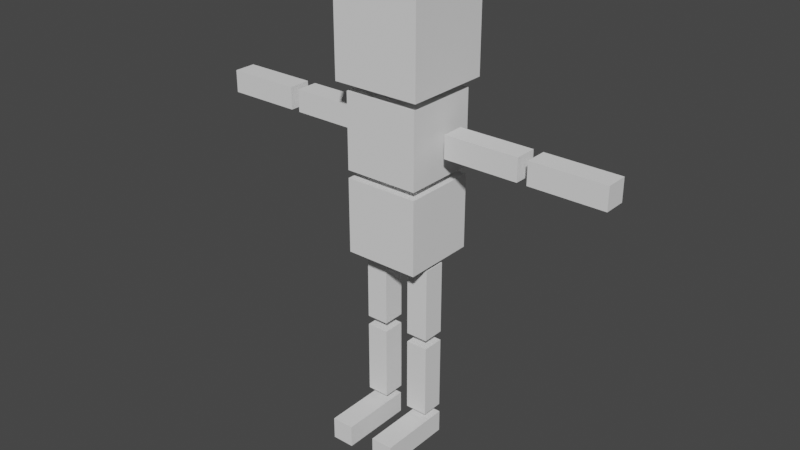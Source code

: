 # Source: untitled.blend  (saved by Blender 2.82.7; exported with 4.5.12 LTS)
import bpy
from mathutils import Matrix  # noqa: F401  (used for matrix-valued properties, if any)

bpy.ops.wm.read_factory_settings(use_empty=True)
scene = bpy.context.scene
scene.name = 'Scene'

# ---- collections
col_collection = bpy.data.collections.new('Collection'); scene.collection.children.link(col_collection)
col_dudemesh = bpy.data.collections.new('DudeMesh'); col_collection.children.link(col_dudemesh)

# ---- world
world_world = bpy.data.worlds.new('World'); scene.world = world_world
world_world.use_nodes = True; world_world.node_tree.nodes.clear()
_N = world_world.node_tree.nodes; _L = world_world.node_tree.links
n0 = _N.new('ShaderNodeOutputWorld'); n0.name = 'World Output'; n0.location = (300, 300)
n1 = _N.new('ShaderNodeBackground'); n1.name = 'Background'; n1.location = (10, 300)
n1.inputs[0].default_value = (0.05088, 0.05088, 0.05088, 1.0)
_L.new(n1.outputs[0], n0.inputs[0])
n0.is_active_output = True
world_world.color = (0.05088, 0.05088, 0.05088)
world_world.use_sun_shadow = False
world_world.sun_shadow_jitter_overblur = 0.0

# ---- meshes
me_cube_008 = bpy.data.meshes.new('Cube.008')
me_cube_008.from_pydata([(-1.0, -1.0, -1.0), (-1.0, -1.0, 1.0), (-1.0, 1.0, -1.0), (-1.0, 1.0, 1.0), (1.0, -1.0, -1.0), (1.0, -1.0, 1.0), (1.0, 1.0, -1.0), (1.0, 1.0, 1.0), (-1.976, -5.977, -28.08), (-1.376, -5.977, -28.08), (-1.976, -5.977, -26.08), (-1.376, -5.977, -26.08), (-1.976, 0.6892, -28.08), (-1.376, 0.6892, -28.08), (-1.976, 0.6892, -26.08), (-1.376, 0.6892, -26.08), (-3.297, -5.977, -28.08), (-2.697, -5.977, -28.08), (-3.297, -5.977, -26.08), (-2.697, -5.977, -26.08), (-3.297, 0.6892, -28.08), (-2.697, 0.6892, -28.08), (-3.297, 0.6892, -26.08), (-2.697, 0.6892, -26.08), (-3.499, -3.929, 4.153), (-3.499, -3.929, 12.01), (-3.499, 3.929, 4.153), (-3.499, 3.929, 12.01), (-1.141, -3.929, 4.153), (-1.141, -3.929, 12.01), (-1.141, 3.929, 4.153), (-1.141, 3.929, 12.01), (-2.002, -1.253, -18.69), (-1.402, -1.253, -18.69), (-2.002, 0.7468, -18.69), (-1.402, 0.7468, -18.69), (-2.002, -1.253, -25.36), (-1.402, -1.253, -25.36), (-2.002, 0.7468, -25.36), (-1.402, 0.7468, -25.36), (-3.297, -1.253, -18.69), (-2.697, -1.253, -18.69), (-3.297, 0.7468, -18.69), (-2.697, 0.7468, -18.69), (-3.297, -1.253, -25.36), (-2.697, -1.253, -25.36), (-3.297, 0.7468, -25.36), (-2.697, 0.7468, -25.36), (-2.002, -1.253, -11.18), (-1.402, -1.253, -11.18), (-2.002, 0.7468, -11.18), (-1.402, 0.7468, -11.18), (-2.002, -1.253, -17.85), (-1.402, -1.253, -17.85), (-2.002, 0.7468, -17.85), (-1.402, 0.7468, -17.85), (-3.297, -1.253, -11.18), (-2.697, -1.253, -11.18), (-3.297, 0.7468, -11.18), (-2.697, 0.7468, -11.18), (-3.297, -1.253, -17.85), (-2.697, -1.253, -17.85), (-3.297, 0.7468, -17.85), (-2.697, 0.7468, -17.85), (-5.599, -1.0, -1.0), (-5.599, -1.0, 1.0), (-5.599, 1.0, -1.0), (-5.599, 1.0, 1.0), (-3.599, -1.0, -1.0), (-3.599, -1.0, 1.0), (-3.599, 1.0, -1.0), (-3.599, 1.0, 1.0), (1.253, -1.0, -1.0), (1.253, -1.0, 1.0), (1.253, 1.0, -1.0), (1.253, 1.0, 1.0), (3.253, -1.0, -1.0), (3.253, -1.0, 1.0), (3.253, 1.0, -1.0), (3.253, 1.0, 1.0), (-7.852, -1.0, -1.0), (-7.852, -1.0, 1.0), (-7.852, 1.0, -1.0), (-7.852, 1.0, 1.0), (-5.852, -1.0, -1.0), (-5.852, -1.0, 1.0), (-5.852, 1.0, -1.0), (-5.852, 1.0, 1.0), (-3.32, -3.333, -10.69), (-3.32, -3.333, -4.021), (-3.32, 3.333, -10.69), (-3.32, 3.333, -4.021), (-1.32, -3.333, -10.69), (-1.32, -3.333, -4.021), (-1.32, 3.333, -10.69), (-1.32, 3.333, -4.021), (-3.32, -3.333, -3.333), (-3.32, -3.333, 3.333), (-3.32, 3.333, -3.333), (-3.32, 3.333, 3.333), (-1.32, -3.333, -3.333), (-1.32, -3.333, 3.333), (-1.32, 3.333, -3.333), (-1.32, 3.333, 3.333)], [], [(0, 1, 3, 2), (2, 3, 7, 6), (6, 7, 5, 4), (4, 5, 1, 0), (2, 6, 4, 0), (7, 3, 1, 5), (8, 9, 11, 10), (10, 11, 15, 14), (14, 15, 13, 12), (12, 13, 9, 8), (10, 14, 12, 8), (15, 11, 9, 13), (16, 17, 19, 18), (18, 19, 23, 22), (22, 23, 21, 20), (20, 21, 17, 16), (18, 22, 20, 16), (23, 19, 17, 21), (24, 25, 27, 26), (26, 27, 31, 30), (30, 31, 29, 28), (28, 29, 25, 24), (26, 30, 28, 24), (31, 27, 25, 29), (32, 33, 35, 34), (34, 35, 39, 38), (38, 39, 37, 36), (36, 37, 33, 32), (34, 38, 36, 32), (39, 35, 33, 37), (40, 41, 43, 42), (42, 43, 47, 46), (46, 47, 45, 44), (44, 45, 41, 40), (42, 46, 44, 40), (47, 43, 41, 45), (48, 49, 51, 50), (50, 51, 55, 54), (54, 55, 53, 52), (52, 53, 49, 48), (50, 54, 52, 48), (55, 51, 49, 53), (56, 57, 59, 58), (58, 59, 63, 62), (62, 63, 61, 60), (60, 61, 57, 56), (58, 62, 60, 56), (63, 59, 57, 61), (64, 65, 67, 66), (66, 67, 71, 70), (70, 71, 69, 68), (68, 69, 65, 64), (66, 70, 68, 64), (71, 67, 65, 69), (72, 73, 75, 74), (74, 75, 79, 78), (78, 79, 77, 76), (76, 77, 73, 72), (74, 78, 76, 72), (79, 75, 73, 77), (80, 81, 83, 82), (82, 83, 87, 86), (86, 87, 85, 84), (84, 85, 81, 80), (82, 86, 84, 80), (87, 83, 81, 85), (88, 89, 91, 90), (90, 91, 95, 94), (94, 95, 93, 92), (92, 93, 89, 88), (90, 94, 92, 88), (95, 91, 89, 93), (96, 97, 99, 98), (98, 99, 103, 102), (102, 103, 101, 100), (100, 101, 97, 96), (98, 102, 100, 96), (103, 99, 97, 101)])
_uv = me_cube_008.uv_layers.new(name='UVMap')
_uv.uv.foreach_set('vector', [0.375, 0.0, 0.625, 0.0, 0.625, 0.25, 0.375, 0.25, 0.375, 0.25, 0.625, 0.25, 0.625, 0.5, 0.375, 0.5, 0.375, 0.5, 0.625, 0.5, 0.625, 0.75, 0.375, 0.75, 0.375, 0.75, 0.625, 0.75, 0.625, 1.0, 0.375, 1.0, 0.125, 0.5, 0.375, 0.5, 0.375, 0.75, 0.125, 0.75, 0.625, 0.5, 0.875, 0.5, 0.875, 0.75, 0.625, 0.75, 0.375, 0.0, 0.625, 0.0, 0.625, 0.25, 0.375, 0.25, 0.375, 0.25, 0.625, 0.25, 0.625, 0.5, 0.375, 0.5, 0.375, 0.5, 0.625, 0.5, 0.625, 0.75, 0.375, 0.75, 0.375, 0.75, 0.625, 0.75, 0.625, 1.0, 0.375, 1.0, 0.125, 0.5, 0.375, 0.5, 0.375, 0.75, 0.125, 0.75, 0.625, 0.5, 0.875, 0.5, 0.875, 0.75, 0.625, 0.75, 0.375, 0.0, 0.625, 0.0, 0.625, 0.25, 0.375, 0.25, 0.375, 0.25, 0.625, 0.25, 0.625, 0.5, 0.375, 0.5, 0.375, 0.5, 0.625, 0.5, 0.625, 0.75, 0.375, 0.75, 0.375, 0.75, 0.625, 0.75, 0.625, 1.0, 0.375, 1.0, 0.125, 0.5, 0.375, 0.5, 0.375, 0.75, 0.125, 0.75, 0.625, 0.5, 0.875, 0.5, 0.875, 0.75, 0.625, 0.75, 0.375, 0.0, 0.625, 0.0, 0.625, 0.25, 0.375, 0.25, 0.375, 0.25, 0.625, 0.25, 0.625, 0.5, 0.375, 0.5, 0.375, 0.5, 0.625, 0.5, 0.625, 0.75, 0.375, 0.75, 0.375, 0.75, 0.625, 0.75, 0.625, 1.0, 0.375, 1.0, 0.125, 0.5, 0.375, 0.5, 0.375, 0.75, 0.125, 0.75, 0.625, 0.5, 0.875, 0.5, 0.875, 0.75, 0.625, 0.75, 0.375, 0.0, 0.625, 0.0, 0.625, 0.25, 0.375, 0.25, 0.375, 0.25, 0.625, 0.25, 0.625, 0.5, 0.375, 0.5, 0.375, 0.5, 0.625, 0.5, 0.625, 0.75, 0.375, 0.75, 0.375, 0.75, 0.625, 0.75, 0.625, 1.0, 0.375, 1.0, 0.125, 0.5, 0.375, 0.5, 0.375, 0.75, 0.125, 0.75, 0.625, 0.5, 0.875, 0.5, 0.875, 0.75, 0.625, 0.75, 0.375, 0.0, 0.625, 0.0, 0.625, 0.25, 0.375, 0.25, 0.375, 0.25, 0.625, 0.25, 0.625, 0.5, 0.375, 0.5, 0.375, 0.5, 0.625, 0.5, 0.625, 0.75, 0.375, 0.75, 0.375, 0.75, 0.625, 0.75, 0.625, 1.0, 0.375, 1.0, 0.125, 0.5, 0.375, 0.5, 0.375, 0.75, 0.125, 0.75, 0.625, 0.5, 0.875, 0.5, 0.875, 0.75, 0.625, 0.75, 0.375, 0.0, 0.625, 0.0, 0.625, 0.25, 0.375, 0.25, 0.375, 0.25, 0.625, 0.25, 0.625, 0.5, 0.375, 0.5, 0.375, 0.5, 0.625, 0.5, 0.625, 0.75, 0.375, 0.75, 0.375, 0.75, 0.625, 0.75, 0.625, 1.0, 0.375, 1.0, 0.125, 0.5, 0.375, 0.5, 0.375, 0.75, 0.125, 0.75, 0.625, 0.5, 0.875, 0.5, 0.875, 0.75, 0.625, 0.75, 0.375, 0.0, 0.625, 0.0, 0.625, 0.25, 0.375, 0.25, 0.375, 0.25, 0.625, 0.25, 0.625, 0.5, 0.375, 0.5, 0.375, 0.5, 0.625, 0.5, 0.625, 0.75, 0.375, 0.75, 0.375, 0.75, 0.625, 0.75, 0.625, 1.0, 0.375, 1.0, 0.125, 0.5, 0.375, 0.5, 0.375, 0.75, 0.125, 0.75, 0.625, 0.5, 0.875, 0.5, 0.875, 0.75, 0.625, 0.75, 0.375, 0.0, 0.625, 0.0, 0.625, 0.25, 0.375, 0.25, 0.375, 0.25, 0.625, 0.25, 0.625, 0.5, 0.375, 0.5, 0.375, 0.5, 0.625, 0.5, 0.625, 0.75, 0.375, 0.75, 0.375, 0.75, 0.625, 0.75, 0.625, 1.0, 0.375, 1.0, 0.125, 0.5, 0.375, 0.5, 0.375, 0.75, 0.125, 0.75, 0.625, 0.5, 0.875, 0.5, 0.875, 0.75, 0.625, 0.75, 0.375, 0.0, 0.625, 0.0, 0.625, 0.25, 0.375, 0.25, 0.375, 0.25, 0.625, 0.25, 0.625, 0.5, 0.375, 0.5, 0.375, 0.5, 0.625, 0.5, 0.625, 0.75, 0.375, 0.75, 0.375, 0.75, 0.625, 0.75, 0.625, 1.0, 0.375, 1.0, 0.125, 0.5, 0.375, 0.5, 0.375, 0.75, 0.125, 0.75, 0.625, 0.5, 0.875, 0.5, 0.875, 0.75, 0.625, 0.75, 0.375, 0.0, 0.625, 0.0, 0.625, 0.25, 0.375, 0.25, 0.375, 0.25, 0.625, 0.25, 0.625, 0.5, 0.375, 0.5, 0.375, 0.5, 0.625, 0.5, 0.625, 0.75, 0.375, 0.75, 0.375, 0.75, 0.625, 0.75, 0.625, 1.0, 0.375, 1.0, 0.125, 0.5, 0.375, 0.5, 0.375, 0.75, 0.125, 0.75, 0.625, 0.5, 0.875, 0.5, 0.875, 0.75, 0.625, 0.75, 0.375, 0.0, 0.625, 0.0, 0.625, 0.25, 0.375, 0.25, 0.375, 0.25, 0.625, 0.25, 0.625, 0.5, 0.375, 0.5, 0.375, 0.5, 0.625, 0.5, 0.625, 0.75, 0.375, 0.75, 0.375, 0.75, 0.625, 0.75, 0.625, 1.0, 0.375, 1.0, 0.125, 0.5, 0.375, 0.5, 0.375, 0.75, 0.125, 0.75, 0.625, 0.5, 0.875, 0.5, 0.875, 0.75, 0.625, 0.75, 0.375, 0.0, 0.625, 0.0, 0.625, 0.25, 0.375, 0.25, 0.375, 0.25, 0.625, 0.25, 0.625, 0.5, 0.375, 0.5, 0.375, 0.5, 0.625, 0.5, 0.625, 0.75, 0.375, 0.75, 0.375, 0.75, 0.625, 0.75, 0.625, 1.0, 0.375, 1.0, 0.125, 0.5, 0.375, 0.5, 0.375, 0.75, 0.125, 0.75, 0.625, 0.5, 0.875, 0.5, 0.875, 0.75, 0.625, 0.75])
me_cube_008.use_remesh_fix_poles = True
me_cube_008.use_remesh_preserve_attributes = False
me_cube_008.use_mirror_vertex_groups = False
me_cube_008.update()
arm_armature = bpy.data.armatures.new('Armature')  # bones are not reproduced

# ---- objects
ob_dudearmature = bpy.data.objects.new('DudeArmature', arm_armature)
ob_dudemesh = bpy.data.objects.new('DudeMesh', me_cube_008)

# ---- transforms, parenting, visibility, modifiers, constraints
ob_dudearmature.location = (0.0, 0.0, 5.227)
ob_dudearmature.scale = (1.883, 1.883, 1.883)
ob_dudearmature.show_in_front = True
ob_dudearmature.lineart.crease_threshold = 0.0
ob_dudemesh.parent = ob_dudearmature
ob_dudemesh.matrix_parent_inverse = Matrix(((0.5312, -0.0, 0.0, -0.0), (-0.0, 0.5312, -0.0, 0.0), (0.0, -0.0, 0.5312, -2.777), (-0.0, 0.0, -0.0, 1.0)))
ob_dudemesh.location = (2.32, 0.0, 8.452)
ob_dudemesh.scale = (1.0, 0.3, 0.3)
ob_dudemesh.lineart.crease_threshold = 0.0
_vg = ob_dudemesh.vertex_groups.new(name='Belly')
for _i, _w in zip([88, 89, 90, 91, 92, 93, 94, 95], [0.1062, 0.8317, 0.09788, 0.8199, 0.09747, 0.8157, 0.07931, 0.5717]): _vg.add([_i], _w, 'REPLACE')
_vg = ob_dudemesh.vertex_groups.new(name='Chest')
_vg.add([96, 97, 98, 99, 100, 101, 102, 103], 1.0, 'REPLACE')
_vg = ob_dudemesh.vertex_groups.new(name='Head')
_vg.add([24, 25, 26, 27, 28, 29, 30, 31], 1.0, 'REPLACE')
_vg = ob_dudemesh.vertex_groups.new(name='Arm1_r')
_vg.add([64, 65, 66, 67, 68, 69, 70, 71], 1.0, 'REPLACE')
_vg = ob_dudemesh.vertex_groups.new(name='Arm2_r')
_vg.add([80, 81, 82, 83, 84, 85, 86, 87], 1.0, 'REPLACE')
_vg = ob_dudemesh.vertex_groups.new(name='Arm1_l')
_vg.add([0, 1, 2, 3, 4, 5, 6, 7], 1.0, 'REPLACE')
_vg = ob_dudemesh.vertex_groups.new(name='Arm2_l')
_vg.add([72, 73, 74, 75, 76, 77, 78, 79], 1.0, 'REPLACE')
_vg = ob_dudemesh.vertex_groups.new(name='Thigh_r')
for _i, _w in zip([56, 57, 58, 59, 60, 61, 62, 63, 88, 89, 90, 91, 92, 93, 94, 95, 98, 102], [1.0, 1.0, 1.0, 1.0, 1.0, 1.0, 1.0, 1.0, 0.01096, 0.001418, 0.05253, 5.35e-09, 0.00236, 0.02524, 7.332e-12, 4.285e-05, 0.0, 0.0]): _vg.add([_i], _w, 'REPLACE')
_vg = ob_dudemesh.vertex_groups.new(name='Shin_r')
for _i, _w in zip([12, 20, 21, 22, 23, 40, 41, 42, 43, 44, 45, 46, 47], [0.0, 0.000175, 0.009852, 0.05635, 0.03963, 1.0, 1.0, 1.0, 1.0, 1.0, 1.0, 1.0, 1.0]): _vg.add([_i], _w, 'REPLACE')
_vg = ob_dudemesh.vertex_groups.new(name='Foot_r')
for _i, _w in zip([16, 17, 18, 19, 20, 21, 22, 23], [0.9817, 0.9879, 0.987, 0.9947, 0.475, 0.5502, 0.1494, 0.8694]): _vg.add([_i], _w, 'REPLACE')
_vg = ob_dudemesh.vertex_groups.new(name='Thigh_l')
for _i, _w in zip([48, 49, 50, 51, 52, 53, 54, 55, 88, 89, 90, 91, 92, 93, 94, 95], [1.0, 1.0, 1.0, 1.0, 1.0, 1.0, 1.0, 1.0, 0.009129, 0.0307, 0.001047, 0.05692, 0.01886, 0.003385, 0.005113, 0.00313]): _vg.add([_i], _w, 'REPLACE')
_vg = ob_dudemesh.vertex_groups.new(name='Shin_l')
for _i, _w in zip([12, 13, 14, 15, 21, 23, 32, 33, 34, 35, 36, 37, 38, 39], [0.04868, 0.005343, 0.001198, 0.05727, 0.0, 0.0, 1.0, 1.0, 1.0, 1.0, 1.0, 1.0, 0.9315, 0.9944]): _vg.add([_i], _w, 'REPLACE')
_vg = ob_dudemesh.vertex_groups.new(name='Foot_l')
for _i, _w in zip([8, 9, 10, 11, 12, 13, 14, 15], [0.9808, 0.9885, 0.9858, 0.9953, 0.4765, 0.5502, 0.1716, 0.8838]): _vg.add([_i], _w, 'REPLACE')
_m = ob_dudemesh.modifiers.new('Armature', 'ARMATURE')
_m.object = ob_dudearmature

# ---- collection membership
col_collection.objects.link(ob_dudearmature)
col_dudemesh.objects.link(ob_dudemesh)

# ---- scene / render settings (as saved in the file)
scene.frame_start = 1; scene.frame_end = 250; scene.frame_set(1)
scene.render.engine = 'BLENDER_EEVEE_NEXT'
scene.cycles.use_denoising = False
scene.cycles.samples = 128
scene.cycles.sampling_pattern = 'TABULATED_SOBOL'
scene.cycles.use_adaptive_sampling = False
scene.cycles.use_light_tree = False
scene.view_settings.view_transform = 'Filmic'
bpy.context.view_layer.update()

# ---- added for rendering (the .blend has no active camera and no usable light): camera, sun
cam_auto = bpy.data.cameras.new('AutoCamera')
cam_auto.lens = 50.0
cam_auto.sensor_width = 36.0
cam_auto.clip_end = 1000.0
ob_auto_camera = bpy.data.objects.new('AutoCamera', cam_auto)
scene.collection.objects.link(ob_auto_camera)
ob_auto_camera.location = (15.4126, -18.7778, 18.3562)
ob_auto_camera.rotation_euler = (1.09748, -7.21219e-08, 0.694738)
scene.camera = ob_auto_camera
light_auto_sun = bpy.data.lights.new('AutoSun', 'SUN')
light_auto_sun.energy = 3.0
light_auto_sun.angle = 0.0523599
ob_auto_sun = bpy.data.objects.new('AutoSun', light_auto_sun)
scene.collection.objects.link(ob_auto_sun)
ob_auto_sun.rotation_euler = (0.872665, 0.174533, 0.523599)
bpy.context.view_layer.update()
